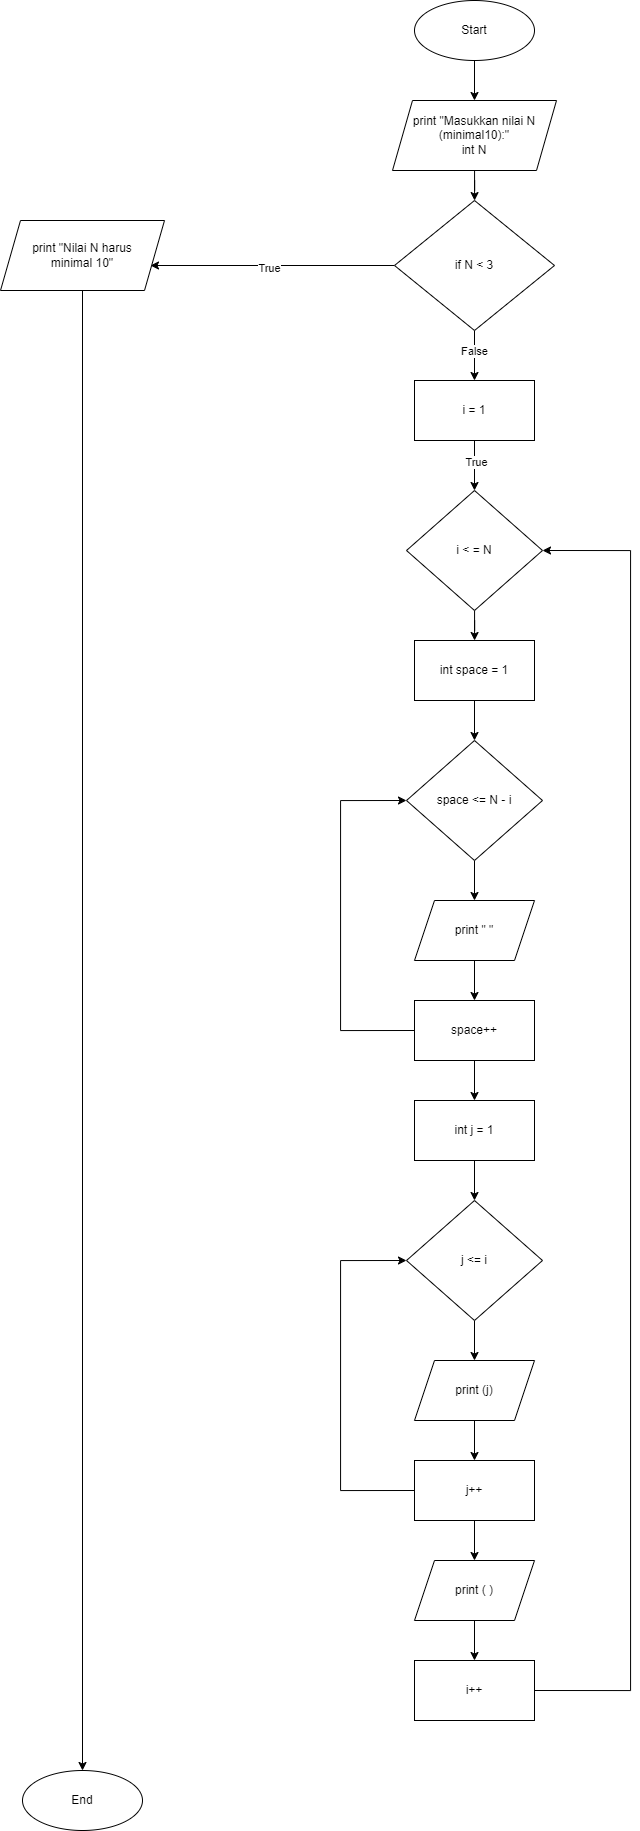

The diagram above was exported from draw.io. Its source (the exported page's mxGraphModel, read from the mxfile embedded in the PNG):
<mxGraphModel dx="2227" dy="1997" grid="1" gridSize="10" guides="1" tooltips="1" connect="1" arrows="1" fold="1" page="1" pageScale="1" pageWidth="827" pageHeight="1169" math="0" shadow="0">
  <root>
    <mxCell id="WIyWlLk6GJQsqaUBKTNV-0" />
    <mxCell id="WIyWlLk6GJQsqaUBKTNV-1" parent="WIyWlLk6GJQsqaUBKTNV-0" />
    <mxCell id="VEHyt6_iaNQjNjJrNqLu-1" value="Start" style="ellipse;whiteSpace=wrap;html=1;" parent="WIyWlLk6GJQsqaUBKTNV-1" vertex="1">
      <mxGeometry x="354" y="-100" width="120" height="60" as="geometry" />
    </mxCell>
    <mxCell id="VEHyt6_iaNQjNjJrNqLu-21" style="edgeStyle=orthogonalEdgeStyle;rounded=0;orthogonalLoop=1;jettySize=auto;html=1;exitX=1;exitY=0.5;exitDx=0;exitDy=0;entryX=1;entryY=0.5;entryDx=0;entryDy=0;" parent="WIyWlLk6GJQsqaUBKTNV-1" source="VEHyt6_iaNQjNjJrNqLu-10" edge="1">
      <mxGeometry relative="1" as="geometry">
        <Array as="points">
          <mxPoint x="550" y="870" />
          <mxPoint x="550" y="668" />
        </Array>
        <mxPoint x="482" y="667.5" as="targetPoint" />
      </mxGeometry>
    </mxCell>
    <mxCell id="0VNffkoqlS0LhGX61qew-52" value="" style="edgeStyle=orthogonalEdgeStyle;rounded=0;orthogonalLoop=1;jettySize=auto;html=1;" edge="1" parent="WIyWlLk6GJQsqaUBKTNV-1" source="0VNffkoqlS0LhGX61qew-0" target="0VNffkoqlS0LhGX61qew-4">
      <mxGeometry relative="1" as="geometry" />
    </mxCell>
    <mxCell id="0VNffkoqlS0LhGX61qew-56" value="True" style="edgeLabel;html=1;align=center;verticalAlign=middle;resizable=0;points=[];" vertex="1" connectable="0" parent="0VNffkoqlS0LhGX61qew-52">
      <mxGeometry x="-0.1653" y="1" relative="1" as="geometry">
        <mxPoint as="offset" />
      </mxGeometry>
    </mxCell>
    <mxCell id="0VNffkoqlS0LhGX61qew-0" value="i = 1" style="rounded=0;whiteSpace=wrap;html=1;" vertex="1" parent="WIyWlLk6GJQsqaUBKTNV-1">
      <mxGeometry x="354" y="280" width="120" height="60" as="geometry" />
    </mxCell>
    <mxCell id="0VNffkoqlS0LhGX61qew-57" value="" style="edgeStyle=orthogonalEdgeStyle;rounded=0;orthogonalLoop=1;jettySize=auto;html=1;" edge="1" parent="WIyWlLk6GJQsqaUBKTNV-1" source="0VNffkoqlS0LhGX61qew-4" target="0VNffkoqlS0LhGX61qew-7">
      <mxGeometry relative="1" as="geometry" />
    </mxCell>
    <mxCell id="0VNffkoqlS0LhGX61qew-4" value="i &amp;lt; = N" style="rhombus;whiteSpace=wrap;html=1;" vertex="1" parent="WIyWlLk6GJQsqaUBKTNV-1">
      <mxGeometry x="346" y="390" width="136" height="120" as="geometry" />
    </mxCell>
    <mxCell id="0VNffkoqlS0LhGX61qew-22" value="" style="edgeStyle=orthogonalEdgeStyle;rounded=0;orthogonalLoop=1;jettySize=auto;html=1;" edge="1" parent="WIyWlLk6GJQsqaUBKTNV-1" source="0VNffkoqlS0LhGX61qew-6" target="0VNffkoqlS0LhGX61qew-18">
      <mxGeometry relative="1" as="geometry" />
    </mxCell>
    <mxCell id="0VNffkoqlS0LhGX61qew-61" style="edgeStyle=orthogonalEdgeStyle;rounded=0;orthogonalLoop=1;jettySize=auto;html=1;exitX=0;exitY=0.5;exitDx=0;exitDy=0;entryX=0;entryY=0.5;entryDx=0;entryDy=0;" edge="1" parent="WIyWlLk6GJQsqaUBKTNV-1" source="0VNffkoqlS0LhGX61qew-6" target="0VNffkoqlS0LhGX61qew-15">
      <mxGeometry relative="1" as="geometry">
        <Array as="points">
          <mxPoint x="280" y="1390" />
          <mxPoint x="280" y="1160" />
        </Array>
      </mxGeometry>
    </mxCell>
    <mxCell id="0VNffkoqlS0LhGX61qew-6" value="j++" style="rounded=0;whiteSpace=wrap;html=1;" vertex="1" parent="WIyWlLk6GJQsqaUBKTNV-1">
      <mxGeometry x="354" y="1360" width="120" height="60" as="geometry" />
    </mxCell>
    <mxCell id="0VNffkoqlS0LhGX61qew-11" value="" style="edgeStyle=orthogonalEdgeStyle;rounded=0;orthogonalLoop=1;jettySize=auto;html=1;" edge="1" parent="WIyWlLk6GJQsqaUBKTNV-1" source="0VNffkoqlS0LhGX61qew-7" target="0VNffkoqlS0LhGX61qew-8">
      <mxGeometry relative="1" as="geometry" />
    </mxCell>
    <mxCell id="0VNffkoqlS0LhGX61qew-7" value="int space = 1" style="rounded=0;whiteSpace=wrap;html=1;" vertex="1" parent="WIyWlLk6GJQsqaUBKTNV-1">
      <mxGeometry x="354" y="540" width="120" height="60" as="geometry" />
    </mxCell>
    <mxCell id="0VNffkoqlS0LhGX61qew-12" value="" style="edgeStyle=orthogonalEdgeStyle;rounded=0;orthogonalLoop=1;jettySize=auto;html=1;" edge="1" parent="WIyWlLk6GJQsqaUBKTNV-1" source="0VNffkoqlS0LhGX61qew-8" target="0VNffkoqlS0LhGX61qew-9">
      <mxGeometry relative="1" as="geometry" />
    </mxCell>
    <mxCell id="0VNffkoqlS0LhGX61qew-8" value="space &amp;lt;= N - i" style="rhombus;whiteSpace=wrap;html=1;" vertex="1" parent="WIyWlLk6GJQsqaUBKTNV-1">
      <mxGeometry x="346" y="640" width="136" height="120" as="geometry" />
    </mxCell>
    <mxCell id="0VNffkoqlS0LhGX61qew-14" value="" style="edgeStyle=orthogonalEdgeStyle;rounded=0;orthogonalLoop=1;jettySize=auto;html=1;" edge="1" parent="WIyWlLk6GJQsqaUBKTNV-1" source="0VNffkoqlS0LhGX61qew-31" target="0VNffkoqlS0LhGX61qew-13">
      <mxGeometry relative="1" as="geometry" />
    </mxCell>
    <mxCell id="0VNffkoqlS0LhGX61qew-9" value="print &quot; &quot;" style="shape=parallelogram;perimeter=parallelogramPerimeter;whiteSpace=wrap;html=1;fixedSize=1;" vertex="1" parent="WIyWlLk6GJQsqaUBKTNV-1">
      <mxGeometry x="354" y="800" width="120" height="60" as="geometry" />
    </mxCell>
    <mxCell id="0VNffkoqlS0LhGX61qew-16" value="" style="edgeStyle=orthogonalEdgeStyle;rounded=0;orthogonalLoop=1;jettySize=auto;html=1;" edge="1" parent="WIyWlLk6GJQsqaUBKTNV-1" source="0VNffkoqlS0LhGX61qew-13" target="0VNffkoqlS0LhGX61qew-15">
      <mxGeometry relative="1" as="geometry" />
    </mxCell>
    <mxCell id="0VNffkoqlS0LhGX61qew-13" value="int j = 1" style="rounded=0;whiteSpace=wrap;html=1;" vertex="1" parent="WIyWlLk6GJQsqaUBKTNV-1">
      <mxGeometry x="354" y="1000" width="120" height="60" as="geometry" />
    </mxCell>
    <mxCell id="0VNffkoqlS0LhGX61qew-20" value="" style="edgeStyle=orthogonalEdgeStyle;rounded=0;orthogonalLoop=1;jettySize=auto;html=1;" edge="1" parent="WIyWlLk6GJQsqaUBKTNV-1" source="0VNffkoqlS0LhGX61qew-15" target="0VNffkoqlS0LhGX61qew-17">
      <mxGeometry relative="1" as="geometry" />
    </mxCell>
    <mxCell id="0VNffkoqlS0LhGX61qew-15" value="j &amp;lt;= i" style="rhombus;whiteSpace=wrap;html=1;" vertex="1" parent="WIyWlLk6GJQsqaUBKTNV-1">
      <mxGeometry x="346" y="1100" width="136" height="120" as="geometry" />
    </mxCell>
    <mxCell id="0VNffkoqlS0LhGX61qew-21" value="" style="edgeStyle=orthogonalEdgeStyle;rounded=0;orthogonalLoop=1;jettySize=auto;html=1;" edge="1" parent="WIyWlLk6GJQsqaUBKTNV-1" source="0VNffkoqlS0LhGX61qew-17" target="0VNffkoqlS0LhGX61qew-6">
      <mxGeometry relative="1" as="geometry" />
    </mxCell>
    <mxCell id="0VNffkoqlS0LhGX61qew-17" value="print (j)" style="shape=parallelogram;perimeter=parallelogramPerimeter;whiteSpace=wrap;html=1;fixedSize=1;" vertex="1" parent="WIyWlLk6GJQsqaUBKTNV-1">
      <mxGeometry x="354" y="1260" width="120" height="60" as="geometry" />
    </mxCell>
    <mxCell id="0VNffkoqlS0LhGX61qew-23" value="" style="edgeStyle=orthogonalEdgeStyle;rounded=0;orthogonalLoop=1;jettySize=auto;html=1;" edge="1" parent="WIyWlLk6GJQsqaUBKTNV-1" source="0VNffkoqlS0LhGX61qew-18" target="0VNffkoqlS0LhGX61qew-19">
      <mxGeometry relative="1" as="geometry" />
    </mxCell>
    <mxCell id="0VNffkoqlS0LhGX61qew-18" value="print ( )" style="shape=parallelogram;perimeter=parallelogramPerimeter;whiteSpace=wrap;html=1;fixedSize=1;" vertex="1" parent="WIyWlLk6GJQsqaUBKTNV-1">
      <mxGeometry x="354" y="1460" width="120" height="60" as="geometry" />
    </mxCell>
    <mxCell id="0VNffkoqlS0LhGX61qew-59" style="edgeStyle=orthogonalEdgeStyle;rounded=0;orthogonalLoop=1;jettySize=auto;html=1;exitX=1;exitY=0.5;exitDx=0;exitDy=0;entryX=1;entryY=0.5;entryDx=0;entryDy=0;" edge="1" parent="WIyWlLk6GJQsqaUBKTNV-1" source="0VNffkoqlS0LhGX61qew-19" target="0VNffkoqlS0LhGX61qew-4">
      <mxGeometry relative="1" as="geometry">
        <Array as="points">
          <mxPoint x="570" y="1590" />
          <mxPoint x="570" y="450" />
        </Array>
      </mxGeometry>
    </mxCell>
    <mxCell id="0VNffkoqlS0LhGX61qew-19" value="i++" style="rounded=0;whiteSpace=wrap;html=1;" vertex="1" parent="WIyWlLk6GJQsqaUBKTNV-1">
      <mxGeometry x="354" y="1560" width="120" height="60" as="geometry" />
    </mxCell>
    <mxCell id="0VNffkoqlS0LhGX61qew-24" value="End" style="ellipse;whiteSpace=wrap;html=1;" vertex="1" parent="WIyWlLk6GJQsqaUBKTNV-1">
      <mxGeometry x="-38" y="1670" width="120" height="60" as="geometry" />
    </mxCell>
    <mxCell id="0VNffkoqlS0LhGX61qew-32" value="" style="edgeStyle=orthogonalEdgeStyle;rounded=0;orthogonalLoop=1;jettySize=auto;html=1;" edge="1" parent="WIyWlLk6GJQsqaUBKTNV-1" source="0VNffkoqlS0LhGX61qew-9" target="0VNffkoqlS0LhGX61qew-31">
      <mxGeometry relative="1" as="geometry">
        <mxPoint x="414" y="860" as="sourcePoint" />
        <mxPoint x="414" y="960" as="targetPoint" />
      </mxGeometry>
    </mxCell>
    <mxCell id="0VNffkoqlS0LhGX61qew-60" style="edgeStyle=orthogonalEdgeStyle;rounded=0;orthogonalLoop=1;jettySize=auto;html=1;exitX=0;exitY=0.5;exitDx=0;exitDy=0;entryX=0;entryY=0.5;entryDx=0;entryDy=0;" edge="1" parent="WIyWlLk6GJQsqaUBKTNV-1" source="0VNffkoqlS0LhGX61qew-31" target="0VNffkoqlS0LhGX61qew-8">
      <mxGeometry relative="1" as="geometry">
        <Array as="points">
          <mxPoint x="280" y="930" />
          <mxPoint x="280" y="700" />
        </Array>
      </mxGeometry>
    </mxCell>
    <mxCell id="0VNffkoqlS0LhGX61qew-31" value="space++" style="rounded=0;whiteSpace=wrap;html=1;" vertex="1" parent="WIyWlLk6GJQsqaUBKTNV-1">
      <mxGeometry x="354" y="900" width="120" height="60" as="geometry" />
    </mxCell>
    <mxCell id="0VNffkoqlS0LhGX61qew-43" value="" style="edgeStyle=orthogonalEdgeStyle;rounded=0;orthogonalLoop=1;jettySize=auto;html=1;exitX=0.5;exitY=1;exitDx=0;exitDy=0;" edge="1" parent="WIyWlLk6GJQsqaUBKTNV-1" source="VEHyt6_iaNQjNjJrNqLu-1" target="0VNffkoqlS0LhGX61qew-42">
      <mxGeometry relative="1" as="geometry">
        <mxPoint x="414" y="-40" as="sourcePoint" />
        <mxPoint x="414" y="140" as="targetPoint" />
      </mxGeometry>
    </mxCell>
    <mxCell id="0VNffkoqlS0LhGX61qew-46" value="" style="edgeStyle=orthogonalEdgeStyle;rounded=0;orthogonalLoop=1;jettySize=auto;html=1;" edge="1" parent="WIyWlLk6GJQsqaUBKTNV-1" source="0VNffkoqlS0LhGX61qew-42" target="0VNffkoqlS0LhGX61qew-44">
      <mxGeometry relative="1" as="geometry" />
    </mxCell>
    <mxCell id="0VNffkoqlS0LhGX61qew-42" value="print &quot;Masukkan nilai N (minimal10):&quot;&lt;br&gt;int N" style="shape=parallelogram;perimeter=parallelogramPerimeter;whiteSpace=wrap;html=1;fixedSize=1;" vertex="1" parent="WIyWlLk6GJQsqaUBKTNV-1">
      <mxGeometry x="332" width="164" height="70" as="geometry" />
    </mxCell>
    <mxCell id="0VNffkoqlS0LhGX61qew-49" style="edgeStyle=orthogonalEdgeStyle;rounded=0;orthogonalLoop=1;jettySize=auto;html=1;exitX=0.5;exitY=1;exitDx=0;exitDy=0;entryX=0.5;entryY=0;entryDx=0;entryDy=0;" edge="1" parent="WIyWlLk6GJQsqaUBKTNV-1" source="0VNffkoqlS0LhGX61qew-44" target="0VNffkoqlS0LhGX61qew-0">
      <mxGeometry relative="1" as="geometry" />
    </mxCell>
    <mxCell id="0VNffkoqlS0LhGX61qew-55" value="False" style="edgeLabel;html=1;align=center;verticalAlign=middle;resizable=0;points=[];" vertex="1" connectable="0" parent="0VNffkoqlS0LhGX61qew-49">
      <mxGeometry x="-0.192" y="-1" relative="1" as="geometry">
        <mxPoint as="offset" />
      </mxGeometry>
    </mxCell>
    <mxCell id="0VNffkoqlS0LhGX61qew-51" value="" style="edgeStyle=orthogonalEdgeStyle;rounded=0;orthogonalLoop=1;jettySize=auto;html=1;" edge="1" parent="WIyWlLk6GJQsqaUBKTNV-1" source="0VNffkoqlS0LhGX61qew-44">
      <mxGeometry relative="1" as="geometry">
        <mxPoint x="90" y="165" as="targetPoint" />
      </mxGeometry>
    </mxCell>
    <mxCell id="0VNffkoqlS0LhGX61qew-54" value="True" style="edgeLabel;html=1;align=center;verticalAlign=middle;resizable=0;points=[];" vertex="1" connectable="0" parent="0VNffkoqlS0LhGX61qew-51">
      <mxGeometry x="0.0315" y="2" relative="1" as="geometry">
        <mxPoint x="1" as="offset" />
      </mxGeometry>
    </mxCell>
    <mxCell id="0VNffkoqlS0LhGX61qew-44" value="if N &amp;lt; 3" style="rhombus;whiteSpace=wrap;html=1;" vertex="1" parent="WIyWlLk6GJQsqaUBKTNV-1">
      <mxGeometry x="334" y="100" width="160" height="130" as="geometry" />
    </mxCell>
    <mxCell id="0VNffkoqlS0LhGX61qew-58" value="" style="edgeStyle=orthogonalEdgeStyle;rounded=0;orthogonalLoop=1;jettySize=auto;html=1;" edge="1" parent="WIyWlLk6GJQsqaUBKTNV-1" source="0VNffkoqlS0LhGX61qew-45" target="0VNffkoqlS0LhGX61qew-24">
      <mxGeometry relative="1" as="geometry" />
    </mxCell>
    <mxCell id="0VNffkoqlS0LhGX61qew-45" value="print &quot;Nilai N harus &lt;br&gt;minimal 10&quot;" style="shape=parallelogram;perimeter=parallelogramPerimeter;whiteSpace=wrap;html=1;fixedSize=1;" vertex="1" parent="WIyWlLk6GJQsqaUBKTNV-1">
      <mxGeometry x="-60" y="120" width="164" height="70" as="geometry" />
    </mxCell>
  </root>
</mxGraphModel>